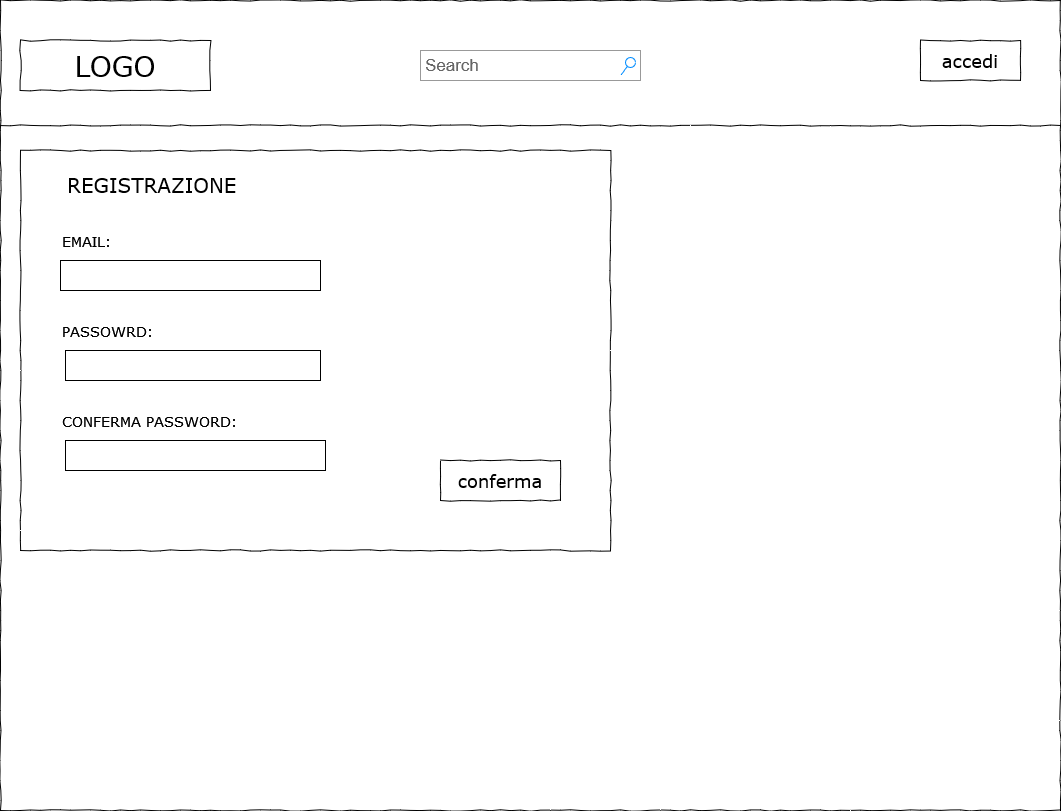

The diagram above was exported from draw.io. Its source (the exported page's mxGraphModel, read from the mxfile embedded in the PNG):
<mxGraphModel dx="2076" dy="1128" grid="1" gridSize="10" guides="1" tooltips="1" connect="1" arrows="1" fold="1" page="1" pageScale="1" pageWidth="1100" pageHeight="1700" math="0" shadow="0">
  <root>
    <mxCell id="0" />
    <mxCell id="1" parent="0" />
    <mxCell id="AOFApnXxMdZinvmd0tfv-1" value="" style="whiteSpace=wrap;html=1;rounded=0;shadow=0;labelBackgroundColor=none;strokeColor=#000000;strokeWidth=1;fillColor=none;fontFamily=Verdana;fontSize=12;fontColor=#000000;align=center;comic=1;" parent="1" vertex="1">
      <mxGeometry x="650" y="330" width="1060" height="810" as="geometry" />
    </mxCell>
    <mxCell id="AOFApnXxMdZinvmd0tfv-2" value="LOGO" style="whiteSpace=wrap;html=1;rounded=0;shadow=0;labelBackgroundColor=none;strokeWidth=1;fontFamily=Verdana;fontSize=28;align=center;comic=1;" parent="1" vertex="1">
      <mxGeometry x="670" y="370" width="190" height="50" as="geometry" />
    </mxCell>
    <mxCell id="AOFApnXxMdZinvmd0tfv-3" value="" style="whiteSpace=wrap;html=1;rounded=0;shadow=0;labelBackgroundColor=none;strokeWidth=1;fillColor=none;fontFamily=Verdana;fontSize=12;align=center;comic=1;" parent="1" vertex="1">
      <mxGeometry x="670" y="480" width="590" height="400" as="geometry" />
    </mxCell>
    <mxCell id="AOFApnXxMdZinvmd0tfv-4" value="" style="line;strokeWidth=1;html=1;rounded=0;shadow=0;labelBackgroundColor=none;fillColor=none;fontFamily=Verdana;fontSize=14;fontColor=#000000;align=center;comic=1;" parent="1" vertex="1">
      <mxGeometry x="650" y="450" width="1060" height="10" as="geometry" />
    </mxCell>
    <mxCell id="AOFApnXxMdZinvmd0tfv-5" value="REGISTRAZIONE" style="text;html=1;points=[];align=left;verticalAlign=top;spacingTop=-4;fontSize=20;fontFamily=Verdana" parent="1" vertex="1">
      <mxGeometry x="715" y="500" width="120" height="30" as="geometry" />
    </mxCell>
    <mxCell id="AOFApnXxMdZinvmd0tfv-6" value="PASSOWRD:" style="text;html=1;points=[];align=left;verticalAlign=top;spacingTop=-4;fontSize=14;fontFamily=Verdana" parent="1" vertex="1">
      <mxGeometry x="710" y="650" width="170" height="20" as="geometry" />
    </mxCell>
    <mxCell id="AOFApnXxMdZinvmd0tfv-7" value="CONFERMA PASSWORD:" style="text;html=1;points=[];align=left;verticalAlign=top;spacingTop=-4;fontSize=14;fontFamily=Verdana" parent="1" vertex="1">
      <mxGeometry x="710" y="740" width="170" height="20" as="geometry" />
    </mxCell>
    <mxCell id="AOFApnXxMdZinvmd0tfv-8" value="EMAIL:&amp;nbsp;&lt;br&gt;" style="text;html=1;points=[];align=left;verticalAlign=top;spacingTop=-4;fontSize=14;fontFamily=Verdana" parent="1" vertex="1">
      <mxGeometry x="710" y="560" width="170" height="20" as="geometry" />
    </mxCell>
    <mxCell id="AOFApnXxMdZinvmd0tfv-9" value="accedi" style="whiteSpace=wrap;html=1;rounded=0;shadow=0;labelBackgroundColor=none;strokeWidth=1;fontFamily=Verdana;fontSize=18;align=center;comic=1;" parent="1" vertex="1">
      <mxGeometry x="1570" y="370" width="100" height="40" as="geometry" />
    </mxCell>
    <mxCell id="AOFApnXxMdZinvmd0tfv-10" value="Search" style="strokeWidth=1;shadow=0;dashed=0;align=center;html=1;shape=mxgraph.mockup.forms.searchBox;strokeColor=#999999;mainText=;strokeColor2=#008cff;fontColor=#666666;fontSize=17;align=left;spacingLeft=3;rounded=0;labelBackgroundColor=none;comic=1;" parent="1" vertex="1">
      <mxGeometry x="1070" y="380" width="220" height="30" as="geometry" />
    </mxCell>
    <mxCell id="AOFApnXxMdZinvmd0tfv-11" value="" style="rounded=0;whiteSpace=wrap;html=1;" parent="1" vertex="1">
      <mxGeometry x="710" y="590" width="260" height="30" as="geometry" />
    </mxCell>
    <mxCell id="AOFApnXxMdZinvmd0tfv-12" value="" style="rounded=0;whiteSpace=wrap;html=1;" parent="1" vertex="1">
      <mxGeometry x="715" y="680" width="255" height="30" as="geometry" />
    </mxCell>
    <mxCell id="AOFApnXxMdZinvmd0tfv-13" value="" style="rounded=0;whiteSpace=wrap;html=1;" parent="1" vertex="1">
      <mxGeometry x="715" y="770" width="260" height="30" as="geometry" />
    </mxCell>
    <mxCell id="AOFApnXxMdZinvmd0tfv-14" value="conferma" style="whiteSpace=wrap;html=1;rounded=0;shadow=0;labelBackgroundColor=none;strokeWidth=1;fontFamily=Verdana;fontSize=18;align=center;comic=1;" parent="1" vertex="1">
      <mxGeometry x="1090" y="790" width="120" height="40" as="geometry" />
    </mxCell>
  </root>
</mxGraphModel>